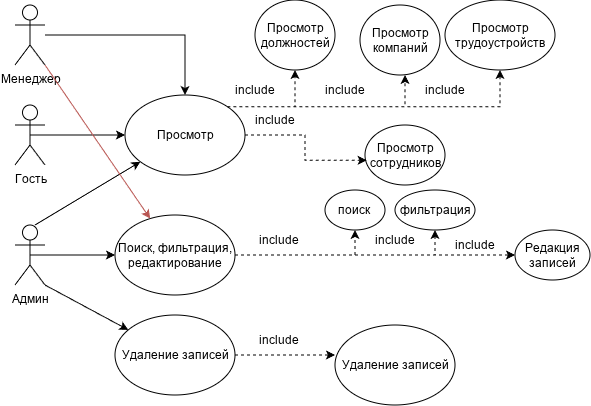

The diagram above was exported from draw.io. Its source (the exported page's mxGraphModel, read from the mxfile embedded in the PNG):
<mxGraphModel dx="815" dy="1676" grid="1" gridSize="10" guides="1" tooltips="1" connect="1" arrows="1" fold="1" page="1" pageScale="1" pageWidth="827" pageHeight="1169" math="0" shadow="0">
  <root>
    <mxCell id="0" />
    <mxCell id="1" parent="0" />
    <mxCell id="V1l-5tVIkb6BB8y2fshU-132" edge="1" parent="1" source="V1l-5tVIkb6BB8y2fshU-125" style="edgeStyle=orthogonalEdgeStyle;rounded=0;orthogonalLoop=1;jettySize=auto;html=1;exitX=0.5;exitY=0.5;exitDx=0;exitDy=0;exitPerimeter=0;" target="V1l-5tVIkb6BB8y2fshU-130">
      <mxGeometry relative="1" as="geometry" />
    </mxCell>
    <mxCell id="V1l-5tVIkb6BB8y2fshU-125" parent="1" style="shape=umlActor;verticalLabelPosition=bottom;verticalAlign=top;html=1;outlineConnect=0;" value="Гость" vertex="1">
      <mxGeometry height="60" width="30" x="120" y="90" as="geometry" />
    </mxCell>
    <mxCell id="V1l-5tVIkb6BB8y2fshU-137" edge="1" parent="1" source="V1l-5tVIkb6BB8y2fshU-127" style="edgeStyle=orthogonalEdgeStyle;rounded=0;orthogonalLoop=1;jettySize=auto;html=1;entryX=0.5;entryY=0;entryDx=0;entryDy=0;" target="V1l-5tVIkb6BB8y2fshU-130">
      <mxGeometry relative="1" as="geometry" />
    </mxCell>
    <mxCell id="V1l-5tVIkb6BB8y2fshU-127" parent="1" style="shape=umlActor;verticalLabelPosition=bottom;verticalAlign=top;html=1;outlineConnect=0;" value="Менеджер" vertex="1">
      <mxGeometry height="60" width="30" x="120" y="-10" as="geometry" />
    </mxCell>
    <mxCell id="V1l-5tVIkb6BB8y2fshU-133" edge="1" parent="1" source="V1l-5tVIkb6BB8y2fshU-128" style="edgeStyle=orthogonalEdgeStyle;rounded=0;orthogonalLoop=1;jettySize=auto;html=1;exitX=0.5;exitY=0.5;exitDx=0;exitDy=0;exitPerimeter=0;entryX=0;entryY=0.5;entryDx=0;entryDy=0;" target="V1l-5tVIkb6BB8y2fshU-129">
      <mxGeometry relative="1" as="geometry" />
    </mxCell>
    <mxCell id="V1l-5tVIkb6BB8y2fshU-128" parent="1" style="shape=umlActor;verticalLabelPosition=bottom;verticalAlign=top;html=1;outlineConnect=0;" value="Админ" vertex="1">
      <mxGeometry height="60" width="30" x="120" y="210" as="geometry" />
    </mxCell>
    <mxCell id="V1l-5tVIkb6BB8y2fshU-145" edge="1" parent="1" source="V1l-5tVIkb6BB8y2fshU-129" style="edgeStyle=orthogonalEdgeStyle;rounded=0;orthogonalLoop=1;jettySize=auto;html=1;entryX=0;entryY=0.5;entryDx=0;entryDy=0;dashed=1;" target="V1l-5tVIkb6BB8y2fshU-144">
      <mxGeometry relative="1" as="geometry" />
    </mxCell>
    <mxCell id="V1l-5tVIkb6BB8y2fshU-162" edge="1" parent="1" source="V1l-5tVIkb6BB8y2fshU-129" style="edgeStyle=orthogonalEdgeStyle;rounded=0;orthogonalLoop=1;jettySize=auto;html=1;exitX=1;exitY=0.5;exitDx=0;exitDy=0;entryX=0.5;entryY=1;entryDx=0;entryDy=0;dashed=1;" target="V1l-5tVIkb6BB8y2fshU-160">
      <mxGeometry relative="1" as="geometry" />
    </mxCell>
    <mxCell id="V1l-5tVIkb6BB8y2fshU-163" edge="1" parent="1" source="V1l-5tVIkb6BB8y2fshU-129" style="edgeStyle=orthogonalEdgeStyle;rounded=0;orthogonalLoop=1;jettySize=auto;html=1;exitX=1;exitY=0.5;exitDx=0;exitDy=0;entryX=0.5;entryY=1;entryDx=0;entryDy=0;dashed=1;" target="V1l-5tVIkb6BB8y2fshU-161">
      <mxGeometry relative="1" as="geometry" />
    </mxCell>
    <mxCell id="V1l-5tVIkb6BB8y2fshU-129" parent="1" style="ellipse;whiteSpace=wrap;html=1;" value="Поиск, фильтрация, редактирование" vertex="1">
      <mxGeometry height="80" width="120" x="220" y="200" as="geometry" />
    </mxCell>
    <mxCell id="V1l-5tVIkb6BB8y2fshU-153" edge="1" parent="1" source="V1l-5tVIkb6BB8y2fshU-130" style="edgeStyle=orthogonalEdgeStyle;rounded=0;orthogonalLoop=1;jettySize=auto;html=1;exitX=1;exitY=0;exitDx=0;exitDy=0;dashed=1;" target="V1l-5tVIkb6BB8y2fshU-150">
      <mxGeometry relative="1" as="geometry" />
    </mxCell>
    <mxCell id="V1l-5tVIkb6BB8y2fshU-155" edge="1" parent="1" source="V1l-5tVIkb6BB8y2fshU-130" style="edgeStyle=orthogonalEdgeStyle;rounded=0;orthogonalLoop=1;jettySize=auto;html=1;exitX=1;exitY=0;exitDx=0;exitDy=0;entryX=0.5;entryY=1;entryDx=0;entryDy=0;dashed=1;" target="V1l-5tVIkb6BB8y2fshU-152">
      <mxGeometry relative="1" as="geometry" />
    </mxCell>
    <mxCell id="V1l-5tVIkb6BB8y2fshU-130" parent="1" style="ellipse;whiteSpace=wrap;html=1;" value="Просмотр" vertex="1">
      <mxGeometry height="80" width="120" x="230" y="80" as="geometry" />
    </mxCell>
    <mxCell id="V1l-5tVIkb6BB8y2fshU-131" parent="1" style="ellipse;whiteSpace=wrap;html=1;" value="Удаление записей" vertex="1">
      <mxGeometry height="80" width="120" x="220" y="300" as="geometry" />
    </mxCell>
    <mxCell id="V1l-5tVIkb6BB8y2fshU-135" edge="1" parent="1" style="endArrow=classic;html=1;rounded=0;" target="V1l-5tVIkb6BB8y2fshU-130" value="">
      <mxGeometry height="50" relative="1" width="50" as="geometry">
        <mxPoint x="140" y="210" as="sourcePoint" />
        <mxPoint x="190" y="160" as="targetPoint" />
      </mxGeometry>
    </mxCell>
    <mxCell id="V1l-5tVIkb6BB8y2fshU-136" edge="1" parent="1" source="V1l-5tVIkb6BB8y2fshU-128" style="endArrow=classic;html=1;rounded=0;exitX=1;exitY=1;exitDx=0;exitDy=0;exitPerimeter=0;" target="V1l-5tVIkb6BB8y2fshU-131" value="">
      <mxGeometry height="50" relative="1" width="50" as="geometry">
        <mxPoint x="150" y="320" as="sourcePoint" />
        <mxPoint x="200" y="270" as="targetPoint" />
      </mxGeometry>
    </mxCell>
    <mxCell id="V1l-5tVIkb6BB8y2fshU-139" edge="1" parent="1" source="V1l-5tVIkb6BB8y2fshU-127" style="endArrow=classic;html=1;rounded=0;exitX=1;exitY=1;exitDx=0;exitDy=0;exitPerimeter=0;fillColor=#f8cecc;strokeColor=#b85450;" target="V1l-5tVIkb6BB8y2fshU-129" value="">
      <mxGeometry height="50" relative="1" width="50" as="geometry">
        <mxPoint x="170" y="110" as="sourcePoint" />
        <mxPoint x="220" y="60" as="targetPoint" />
      </mxGeometry>
    </mxCell>
    <mxCell id="V1l-5tVIkb6BB8y2fshU-140" parent="1" style="ellipse;whiteSpace=wrap;html=1;" value="Просмотр сотрудников" vertex="1">
      <mxGeometry height="60" width="80" x="470" y="110" as="geometry" />
    </mxCell>
    <mxCell id="V1l-5tVIkb6BB8y2fshU-142" edge="1" parent="1" source="V1l-5tVIkb6BB8y2fshU-130" style="edgeStyle=orthogonalEdgeStyle;rounded=0;orthogonalLoop=1;jettySize=auto;html=1;entryX=0.02;entryY=0.588;entryDx=0;entryDy=0;entryPerimeter=0;dashed=1;" target="V1l-5tVIkb6BB8y2fshU-140">
      <mxGeometry relative="1" as="geometry" />
    </mxCell>
    <mxCell id="V1l-5tVIkb6BB8y2fshU-143" parent="1" style="text;html=1;whiteSpace=wrap;strokeColor=none;fillColor=none;align=center;verticalAlign=middle;rounded=0;" value="include" vertex="1">
      <mxGeometry height="30" width="60" x="350" y="90" as="geometry" />
    </mxCell>
    <mxCell id="V1l-5tVIkb6BB8y2fshU-144" parent="1" style="ellipse;whiteSpace=wrap;html=1;" value="Редакция записей" vertex="1">
      <mxGeometry height="50" width="75" x="620" y="215" as="geometry" />
    </mxCell>
    <mxCell id="V1l-5tVIkb6BB8y2fshU-146" parent="1" style="text;html=1;whiteSpace=wrap;strokeColor=none;fillColor=none;align=center;verticalAlign=middle;rounded=0;" value="include" vertex="1">
      <mxGeometry height="30" width="60" x="354" y="210" as="geometry" />
    </mxCell>
    <mxCell id="V1l-5tVIkb6BB8y2fshU-147" parent="1" style="ellipse;whiteSpace=wrap;html=1;" value="Удаление записей" vertex="1">
      <mxGeometry height="80" width="120" x="440" y="310" as="geometry" />
    </mxCell>
    <mxCell id="V1l-5tVIkb6BB8y2fshU-148" edge="1" parent="1" source="V1l-5tVIkb6BB8y2fshU-131" style="edgeStyle=orthogonalEdgeStyle;rounded=0;orthogonalLoop=1;jettySize=auto;html=1;entryX=0;entryY=0.375;entryDx=0;entryDy=0;entryPerimeter=0;dashed=1;" target="V1l-5tVIkb6BB8y2fshU-147">
      <mxGeometry relative="1" as="geometry" />
    </mxCell>
    <mxCell id="V1l-5tVIkb6BB8y2fshU-149" parent="1" style="text;html=1;whiteSpace=wrap;strokeColor=none;fillColor=none;align=center;verticalAlign=middle;rounded=0;" value="include" vertex="1">
      <mxGeometry height="30" width="60" x="354" y="310" as="geometry" />
    </mxCell>
    <mxCell id="V1l-5tVIkb6BB8y2fshU-150" parent="1" style="ellipse;whiteSpace=wrap;html=1;" value="Просмотр должностей" vertex="1">
      <mxGeometry height="70" width="80" x="360" y="-15" as="geometry" />
    </mxCell>
    <mxCell id="V1l-5tVIkb6BB8y2fshU-151" parent="1" style="ellipse;whiteSpace=wrap;html=1;" value="Просмотр компаний" vertex="1">
      <mxGeometry height="70" width="80" x="465" y="-10" as="geometry" />
    </mxCell>
    <mxCell id="V1l-5tVIkb6BB8y2fshU-152" parent="1" style="ellipse;whiteSpace=wrap;html=1;" value="Просмотр трудоустройств" vertex="1">
      <mxGeometry height="70" width="110" x="550" y="-15" as="geometry" />
    </mxCell>
    <mxCell id="V1l-5tVIkb6BB8y2fshU-154" edge="1" parent="1" source="V1l-5tVIkb6BB8y2fshU-130" style="edgeStyle=orthogonalEdgeStyle;rounded=0;orthogonalLoop=1;jettySize=auto;html=1;exitX=1;exitY=0;exitDx=0;exitDy=0;entryX=0.563;entryY=1;entryDx=0;entryDy=0;entryPerimeter=0;dashed=1;" target="V1l-5tVIkb6BB8y2fshU-151">
      <mxGeometry relative="1" as="geometry" />
    </mxCell>
    <mxCell id="V1l-5tVIkb6BB8y2fshU-156" parent="1" style="text;html=1;whiteSpace=wrap;strokeColor=none;fillColor=none;align=center;verticalAlign=middle;rounded=0;" value="include" vertex="1">
      <mxGeometry height="30" width="60" x="330" y="60" as="geometry" />
    </mxCell>
    <mxCell id="V1l-5tVIkb6BB8y2fshU-158" parent="1" style="text;html=1;whiteSpace=wrap;strokeColor=none;fillColor=none;align=center;verticalAlign=middle;rounded=0;" value="include" vertex="1">
      <mxGeometry height="30" width="60" x="420" y="60" as="geometry" />
    </mxCell>
    <mxCell id="V1l-5tVIkb6BB8y2fshU-159" parent="1" style="text;html=1;whiteSpace=wrap;strokeColor=none;fillColor=none;align=center;verticalAlign=middle;rounded=0;" value="include" vertex="1">
      <mxGeometry height="30" width="60" x="520" y="60" as="geometry" />
    </mxCell>
    <mxCell id="V1l-5tVIkb6BB8y2fshU-160" parent="1" style="ellipse;whiteSpace=wrap;html=1;" value="поиск&amp;nbsp;" vertex="1">
      <mxGeometry height="40" width="60" x="430" y="175" as="geometry" />
    </mxCell>
    <mxCell id="V1l-5tVIkb6BB8y2fshU-161" parent="1" style="ellipse;whiteSpace=wrap;html=1;" value="фильтрация" vertex="1">
      <mxGeometry height="40" width="80" x="500" y="175" as="geometry" />
    </mxCell>
    <mxCell id="V1l-5tVIkb6BB8y2fshU-164" parent="1" style="text;html=1;whiteSpace=wrap;strokeColor=none;fillColor=none;align=center;verticalAlign=middle;rounded=0;" value="include" vertex="1">
      <mxGeometry height="30" width="60" x="550" y="215" as="geometry" />
    </mxCell>
    <mxCell id="V1l-5tVIkb6BB8y2fshU-165" parent="1" style="text;html=1;whiteSpace=wrap;strokeColor=none;fillColor=none;align=center;verticalAlign=middle;rounded=0;" value="include" vertex="1">
      <mxGeometry height="30" width="60" x="470" y="210" as="geometry" />
    </mxCell>
  </root>
</mxGraphModel>